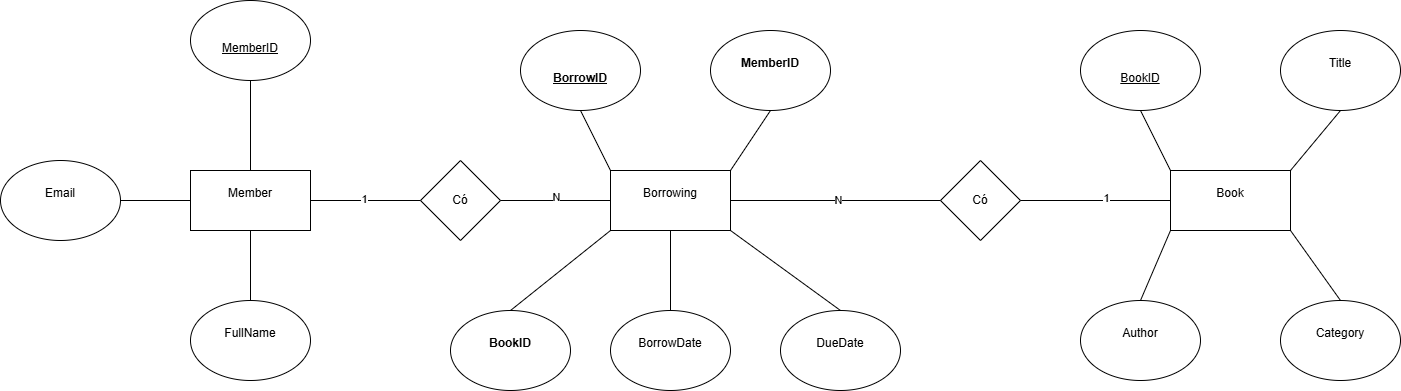

The diagram above was exported from draw.io. Its source (the exported page's mxGraphModel, read from the mxfile embedded in the PNG):
<mxGraphModel dx="1908" dy="1853" grid="1" gridSize="10" guides="1" tooltips="1" connect="1" arrows="1" fold="1" page="1" pageScale="1" pageWidth="827" pageHeight="1169" math="0" shadow="0">
  <root>
    <mxCell id="0" />
    <mxCell id="1" parent="0" />
    <mxCell id="M8hCA6eX5FBE5Jf6jCXJ-2" value="&#10;Member &#10;&#10;" style="rounded=0;whiteSpace=wrap;html=1;" vertex="1" parent="1">
      <mxGeometry x="130" y="90" width="120" height="60" as="geometry" />
    </mxCell>
    <mxCell id="M8hCA6eX5FBE5Jf6jCXJ-3" value="&#10;Book &#10;&#10;" style="rounded=0;whiteSpace=wrap;html=1;" vertex="1" parent="1">
      <mxGeometry x="1110" y="90" width="120" height="60" as="geometry" />
    </mxCell>
    <mxCell id="M8hCA6eX5FBE5Jf6jCXJ-4" value="&#10;Borrowing &#10;&#10;" style="rounded=0;whiteSpace=wrap;html=1;" vertex="1" parent="1">
      <mxGeometry x="550" y="90" width="120" height="60" as="geometry" />
    </mxCell>
    <mxCell id="M8hCA6eX5FBE5Jf6jCXJ-5" value="&lt;u&gt;&lt;br&gt;MemberID&lt;br&gt;&lt;/u&gt;" style="ellipse;whiteSpace=wrap;html=1;" vertex="1" parent="1">
      <mxGeometry x="130" y="-80" width="120" height="80" as="geometry" />
    </mxCell>
    <mxCell id="M8hCA6eX5FBE5Jf6jCXJ-6" value="&#10;FullName&#10;&#10;" style="ellipse;whiteSpace=wrap;html=1;" vertex="1" parent="1">
      <mxGeometry x="130" y="220" width="120" height="80" as="geometry" />
    </mxCell>
    <mxCell id="M8hCA6eX5FBE5Jf6jCXJ-7" value="&#10;Email &#10;&#10;" style="ellipse;whiteSpace=wrap;html=1;" vertex="1" parent="1">
      <mxGeometry x="-60" y="80" width="120" height="80" as="geometry" />
    </mxCell>
    <mxCell id="M8hCA6eX5FBE5Jf6jCXJ-9" value="" style="endArrow=none;html=1;rounded=0;entryX=0.5;entryY=1;entryDx=0;entryDy=0;" edge="1" parent="1" source="M8hCA6eX5FBE5Jf6jCXJ-6" target="M8hCA6eX5FBE5Jf6jCXJ-2">
      <mxGeometry width="50" height="50" relative="1" as="geometry">
        <mxPoint x="30" y="270" as="sourcePoint" />
        <mxPoint x="80" y="220" as="targetPoint" />
      </mxGeometry>
    </mxCell>
    <mxCell id="M8hCA6eX5FBE5Jf6jCXJ-10" value="" style="endArrow=none;html=1;rounded=0;entryX=0;entryY=0.5;entryDx=0;entryDy=0;exitX=1;exitY=0.5;exitDx=0;exitDy=0;" edge="1" parent="1" source="M8hCA6eX5FBE5Jf6jCXJ-7" target="M8hCA6eX5FBE5Jf6jCXJ-2">
      <mxGeometry width="50" height="50" relative="1" as="geometry">
        <mxPoint x="10" y="250" as="sourcePoint" />
        <mxPoint x="60" y="200" as="targetPoint" />
      </mxGeometry>
    </mxCell>
    <mxCell id="M8hCA6eX5FBE5Jf6jCXJ-11" value="" style="endArrow=none;html=1;rounded=0;exitX=0.5;exitY=0;exitDx=0;exitDy=0;" edge="1" parent="1" source="M8hCA6eX5FBE5Jf6jCXJ-2">
      <mxGeometry width="50" height="50" relative="1" as="geometry">
        <mxPoint x="60" y="70" as="sourcePoint" />
        <mxPoint x="190" as="targetPoint" />
      </mxGeometry>
    </mxCell>
    <mxCell id="M8hCA6eX5FBE5Jf6jCXJ-12" value="" style="endArrow=none;html=1;rounded=0;entryX=0;entryY=0.5;entryDx=0;entryDy=0;exitX=1;exitY=0.5;exitDx=0;exitDy=0;" edge="1" parent="1" source="M8hCA6eX5FBE5Jf6jCXJ-2" target="M8hCA6eX5FBE5Jf6jCXJ-4">
      <mxGeometry width="50" height="50" relative="1" as="geometry">
        <mxPoint x="200" y="290" as="sourcePoint" />
        <mxPoint x="250" y="240" as="targetPoint" />
      </mxGeometry>
    </mxCell>
    <mxCell id="M8hCA6eX5FBE5Jf6jCXJ-14" value="1" style="edgeLabel;html=1;align=center;verticalAlign=middle;resizable=0;points=[];" vertex="1" connectable="0" parent="M8hCA6eX5FBE5Jf6jCXJ-12">
      <mxGeometry x="-0.6461" y="2" relative="1" as="geometry">
        <mxPoint as="offset" />
      </mxGeometry>
    </mxCell>
    <mxCell id="M8hCA6eX5FBE5Jf6jCXJ-15" value="N" style="edgeLabel;html=1;align=center;verticalAlign=middle;resizable=0;points=[];" vertex="1" connectable="0" parent="M8hCA6eX5FBE5Jf6jCXJ-12">
      <mxGeometry x="0.6406" y="4" relative="1" as="geometry">
        <mxPoint as="offset" />
      </mxGeometry>
    </mxCell>
    <mxCell id="M8hCA6eX5FBE5Jf6jCXJ-13" value="Có" style="rhombus;whiteSpace=wrap;html=1;" vertex="1" parent="1">
      <mxGeometry x="360" y="80" width="80" height="80" as="geometry" />
    </mxCell>
    <mxCell id="M8hCA6eX5FBE5Jf6jCXJ-16" value="&lt;u&gt;&lt;br&gt;&lt;strong data-start=&quot;747&quot; data-end=&quot;759&quot;&gt;BorrowID&lt;/strong&gt; &lt;br&gt;&lt;/u&gt;" style="ellipse;whiteSpace=wrap;html=1;" vertex="1" parent="1">
      <mxGeometry x="460" y="-50" width="120" height="80" as="geometry" />
    </mxCell>
    <mxCell id="M8hCA6eX5FBE5Jf6jCXJ-17" value="&#10;&lt;strong data-start=&quot;777&quot; data-end=&quot;789&quot;&gt;MemberID&lt;/strong&gt; &#10;&#10;" style="ellipse;whiteSpace=wrap;html=1;" vertex="1" parent="1">
      <mxGeometry x="650" y="-50" width="120" height="80" as="geometry" />
    </mxCell>
    <mxCell id="M8hCA6eX5FBE5Jf6jCXJ-18" value="&#10;&lt;strong data-start=&quot;816&quot; data-end=&quot;826&quot;&gt;BookID&lt;/strong&gt; &#10;&#10;" style="ellipse;whiteSpace=wrap;html=1;" vertex="1" parent="1">
      <mxGeometry x="390" y="230" width="120" height="80" as="geometry" />
    </mxCell>
    <mxCell id="M8hCA6eX5FBE5Jf6jCXJ-19" value="&#10;BorrowDate &#10;&#10;" style="ellipse;whiteSpace=wrap;html=1;" vertex="1" parent="1">
      <mxGeometry x="550" y="230" width="120" height="80" as="geometry" />
    </mxCell>
    <mxCell id="M8hCA6eX5FBE5Jf6jCXJ-20" value="&#10;DueDate &#10;&#10;" style="ellipse;whiteSpace=wrap;html=1;" vertex="1" parent="1">
      <mxGeometry x="720" y="230" width="120" height="80" as="geometry" />
    </mxCell>
    <mxCell id="M8hCA6eX5FBE5Jf6jCXJ-21" value="" style="endArrow=none;html=1;rounded=0;entryX=0;entryY=1;entryDx=0;entryDy=0;exitX=0.5;exitY=0;exitDx=0;exitDy=0;" edge="1" parent="1" source="M8hCA6eX5FBE5Jf6jCXJ-18" target="M8hCA6eX5FBE5Jf6jCXJ-4">
      <mxGeometry width="50" height="50" relative="1" as="geometry">
        <mxPoint x="480" y="230" as="sourcePoint" />
        <mxPoint x="530" y="180" as="targetPoint" />
      </mxGeometry>
    </mxCell>
    <mxCell id="M8hCA6eX5FBE5Jf6jCXJ-22" value="" style="endArrow=none;html=1;rounded=0;entryX=0.5;entryY=1;entryDx=0;entryDy=0;exitX=0.5;exitY=0;exitDx=0;exitDy=0;" edge="1" parent="1" source="M8hCA6eX5FBE5Jf6jCXJ-19" target="M8hCA6eX5FBE5Jf6jCXJ-4">
      <mxGeometry width="50" height="50" relative="1" as="geometry">
        <mxPoint x="510" y="260" as="sourcePoint" />
        <mxPoint x="560" y="210" as="targetPoint" />
      </mxGeometry>
    </mxCell>
    <mxCell id="M8hCA6eX5FBE5Jf6jCXJ-24" value="" style="endArrow=none;html=1;rounded=0;entryX=1;entryY=1;entryDx=0;entryDy=0;exitX=0.5;exitY=0;exitDx=0;exitDy=0;" edge="1" parent="1" source="M8hCA6eX5FBE5Jf6jCXJ-20" target="M8hCA6eX5FBE5Jf6jCXJ-4">
      <mxGeometry width="50" height="50" relative="1" as="geometry">
        <mxPoint x="690" y="230" as="sourcePoint" />
        <mxPoint x="740" y="180" as="targetPoint" />
      </mxGeometry>
    </mxCell>
    <mxCell id="M8hCA6eX5FBE5Jf6jCXJ-25" value="" style="endArrow=none;html=1;rounded=0;entryX=0.5;entryY=1;entryDx=0;entryDy=0;exitX=1;exitY=0;exitDx=0;exitDy=0;" edge="1" parent="1" source="M8hCA6eX5FBE5Jf6jCXJ-4" target="M8hCA6eX5FBE5Jf6jCXJ-17">
      <mxGeometry width="50" height="50" relative="1" as="geometry">
        <mxPoint x="700" y="140" as="sourcePoint" />
        <mxPoint x="750" y="90" as="targetPoint" />
      </mxGeometry>
    </mxCell>
    <mxCell id="M8hCA6eX5FBE5Jf6jCXJ-26" value="" style="endArrow=none;html=1;rounded=0;entryX=0.5;entryY=1;entryDx=0;entryDy=0;exitX=0;exitY=0;exitDx=0;exitDy=0;" edge="1" parent="1" source="M8hCA6eX5FBE5Jf6jCXJ-4" target="M8hCA6eX5FBE5Jf6jCXJ-16">
      <mxGeometry width="50" height="50" relative="1" as="geometry">
        <mxPoint x="470" y="120" as="sourcePoint" />
        <mxPoint x="520" y="70" as="targetPoint" />
      </mxGeometry>
    </mxCell>
    <mxCell id="M8hCA6eX5FBE5Jf6jCXJ-27" value="" style="endArrow=none;html=1;rounded=0;entryX=0;entryY=0.5;entryDx=0;entryDy=0;exitX=1;exitY=0.5;exitDx=0;exitDy=0;" edge="1" parent="1" source="M8hCA6eX5FBE5Jf6jCXJ-4" target="M8hCA6eX5FBE5Jf6jCXJ-3">
      <mxGeometry width="50" height="50" relative="1" as="geometry">
        <mxPoint x="770" y="140" as="sourcePoint" />
        <mxPoint x="820" y="90" as="targetPoint" />
      </mxGeometry>
    </mxCell>
    <mxCell id="M8hCA6eX5FBE5Jf6jCXJ-29" value="N" style="edgeLabel;html=1;align=center;verticalAlign=middle;resizable=0;points=[];" vertex="1" connectable="0" parent="M8hCA6eX5FBE5Jf6jCXJ-27">
      <mxGeometry x="-0.5139" y="1" relative="1" as="geometry">
        <mxPoint as="offset" />
      </mxGeometry>
    </mxCell>
    <mxCell id="M8hCA6eX5FBE5Jf6jCXJ-30" value="1" style="edgeLabel;html=1;align=center;verticalAlign=middle;resizable=0;points=[];" vertex="1" connectable="0" parent="M8hCA6eX5FBE5Jf6jCXJ-27">
      <mxGeometry x="0.7043" y="3" relative="1" as="geometry">
        <mxPoint as="offset" />
      </mxGeometry>
    </mxCell>
    <mxCell id="M8hCA6eX5FBE5Jf6jCXJ-28" value="Có" style="rhombus;whiteSpace=wrap;html=1;" vertex="1" parent="1">
      <mxGeometry x="880" y="80" width="80" height="80" as="geometry" />
    </mxCell>
    <mxCell id="M8hCA6eX5FBE5Jf6jCXJ-31" value="&lt;u&gt;&lt;br&gt;BookID&lt;br&gt;&lt;/u&gt;" style="ellipse;whiteSpace=wrap;html=1;" vertex="1" parent="1">
      <mxGeometry x="1020" y="-50" width="120" height="80" as="geometry" />
    </mxCell>
    <mxCell id="M8hCA6eX5FBE5Jf6jCXJ-32" value="&#10;Title &#10;&#10;" style="ellipse;whiteSpace=wrap;html=1;" vertex="1" parent="1">
      <mxGeometry x="1220" y="-50" width="120" height="80" as="geometry" />
    </mxCell>
    <mxCell id="M8hCA6eX5FBE5Jf6jCXJ-33" value="&#10;Author &#10;&#10;" style="ellipse;whiteSpace=wrap;html=1;" vertex="1" parent="1">
      <mxGeometry x="1020" y="220" width="120" height="80" as="geometry" />
    </mxCell>
    <mxCell id="M8hCA6eX5FBE5Jf6jCXJ-34" value="&#10;Category &#10;&#10;" style="ellipse;whiteSpace=wrap;html=1;" vertex="1" parent="1">
      <mxGeometry x="1220" y="220" width="120" height="80" as="geometry" />
    </mxCell>
    <mxCell id="M8hCA6eX5FBE5Jf6jCXJ-35" value="" style="endArrow=none;html=1;rounded=0;entryX=0;entryY=1;entryDx=0;entryDy=0;exitX=0.5;exitY=0;exitDx=0;exitDy=0;" edge="1" parent="1" source="M8hCA6eX5FBE5Jf6jCXJ-33" target="M8hCA6eX5FBE5Jf6jCXJ-3">
      <mxGeometry width="50" height="50" relative="1" as="geometry">
        <mxPoint x="890" y="250" as="sourcePoint" />
        <mxPoint x="940" y="200" as="targetPoint" />
      </mxGeometry>
    </mxCell>
    <mxCell id="M8hCA6eX5FBE5Jf6jCXJ-36" value="" style="endArrow=none;html=1;rounded=0;entryX=1;entryY=1;entryDx=0;entryDy=0;exitX=0.5;exitY=0;exitDx=0;exitDy=0;" edge="1" parent="1" source="M8hCA6eX5FBE5Jf6jCXJ-34" target="M8hCA6eX5FBE5Jf6jCXJ-3">
      <mxGeometry width="50" height="50" relative="1" as="geometry">
        <mxPoint x="1100" y="300" as="sourcePoint" />
        <mxPoint x="1150" y="250" as="targetPoint" />
      </mxGeometry>
    </mxCell>
    <mxCell id="M8hCA6eX5FBE5Jf6jCXJ-37" value="" style="endArrow=none;html=1;rounded=0;entryX=0.5;entryY=1;entryDx=0;entryDy=0;exitX=1;exitY=0;exitDx=0;exitDy=0;" edge="1" parent="1" source="M8hCA6eX5FBE5Jf6jCXJ-3" target="M8hCA6eX5FBE5Jf6jCXJ-32">
      <mxGeometry width="50" height="50" relative="1" as="geometry">
        <mxPoint x="1230" y="170" as="sourcePoint" />
        <mxPoint x="1300.7106781186549" y="120" as="targetPoint" />
      </mxGeometry>
    </mxCell>
    <mxCell id="M8hCA6eX5FBE5Jf6jCXJ-38" value="" style="endArrow=none;html=1;rounded=0;entryX=0.5;entryY=1;entryDx=0;entryDy=0;exitX=0;exitY=0;exitDx=0;exitDy=0;" edge="1" parent="1" source="M8hCA6eX5FBE5Jf6jCXJ-3" target="M8hCA6eX5FBE5Jf6jCXJ-31">
      <mxGeometry width="50" height="50" relative="1" as="geometry">
        <mxPoint x="910" y="140" as="sourcePoint" />
        <mxPoint x="960" y="90" as="targetPoint" />
      </mxGeometry>
    </mxCell>
  </root>
</mxGraphModel>